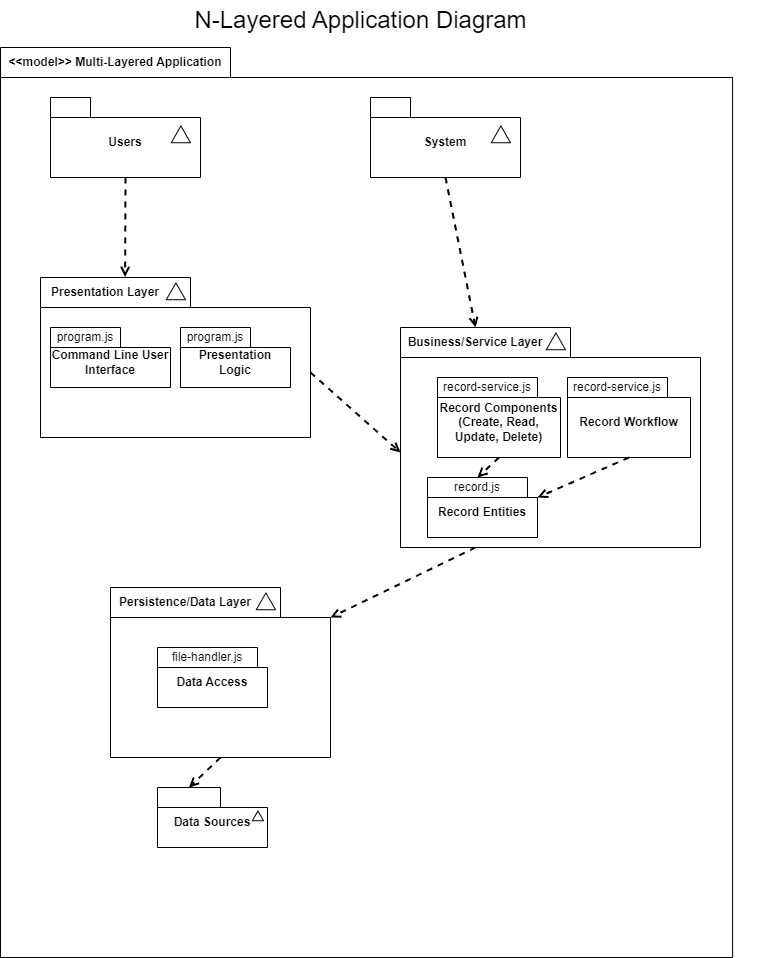

The diagram above was exported from draw.io. Its source (the exported page's mxGraphModel, read from the mxfile embedded in the PNG):
<mxGraphModel dx="1912" dy="1115" grid="1" gridSize="10" guides="1" tooltips="1" connect="1" arrows="1" fold="1" page="1" pageScale="1" pageWidth="850" pageHeight="1100" math="0" shadow="0">
  <root>
    <mxCell id="0" />
    <mxCell id="1" parent="0" />
    <mxCell id="2" value="" style="group" vertex="1" connectable="0" parent="1">
      <mxGeometry x="60" y="60" width="760" height="910" as="geometry" />
    </mxCell>
    <mxCell id="3" value="" style="shape=folder;fontStyle=1;spacingTop=10;tabWidth=230;tabHeight=30;tabPosition=left;html=1;whiteSpace=wrap;" vertex="1" parent="2">
      <mxGeometry width="732.11" height="910" as="geometry" />
    </mxCell>
    <mxCell id="4" value="&amp;lt;&amp;lt;model&amp;gt;&amp;gt; Multi-Layered Application" style="text;html=1;align=center;verticalAlign=middle;whiteSpace=wrap;rounded=0;fontStyle=1" vertex="1" parent="2">
      <mxGeometry width="230" height="29.63" as="geometry" />
    </mxCell>
    <mxCell id="5" value="Users" style="shape=folder;fontStyle=1;spacingTop=10;tabWidth=40;tabHeight=20;tabPosition=left;html=1;whiteSpace=wrap;" vertex="1" parent="2">
      <mxGeometry x="50" y="50" width="150" height="80" as="geometry" />
    </mxCell>
    <mxCell id="6" value="" style="triangle;whiteSpace=wrap;html=1;rotation=-90;" vertex="1" parent="2">
      <mxGeometry x="172" y="77.22" width="16.78" height="19.25" as="geometry" />
    </mxCell>
    <mxCell id="7" value="" style="group" vertex="1" connectable="0" parent="2">
      <mxGeometry x="400" y="280" width="300" height="220" as="geometry" />
    </mxCell>
    <mxCell id="8" value="" style="shape=folder;fontStyle=1;spacingTop=10;tabWidth=170;tabHeight=30;tabPosition=left;html=1;whiteSpace=wrap;" vertex="1" parent="7">
      <mxGeometry width="300" height="220" as="geometry" />
    </mxCell>
    <mxCell id="9" value="Business/Service Layer" style="text;html=1;align=center;verticalAlign=middle;whiteSpace=wrap;rounded=0;fontStyle=1" vertex="1" parent="7">
      <mxGeometry width="150" height="29.63" as="geometry" />
    </mxCell>
    <mxCell id="10" value="" style="triangle;whiteSpace=wrap;html=1;rotation=-90;" vertex="1" parent="7">
      <mxGeometry x="147" y="4.220000000000027" width="16.78" height="19.25" as="geometry" />
    </mxCell>
    <mxCell id="11" value="Record Components (Create, Read, Update, Delete)" style="shape=folder;fontStyle=1;spacingTop=10;tabWidth=100;tabHeight=20;tabPosition=left;html=1;whiteSpace=wrap;" vertex="1" parent="7">
      <mxGeometry x="37" y="50" width="123" height="80" as="geometry" />
    </mxCell>
    <mxCell id="12" value="record-service.js" style="text;html=1;align=center;verticalAlign=middle;whiteSpace=wrap;rounded=0;fontStyle=0" vertex="1" parent="7">
      <mxGeometry x="37" y="50" width="100" height="19.63" as="geometry" />
    </mxCell>
    <mxCell id="13" value="Record Entities" style="shape=folder;fontStyle=1;spacingTop=10;tabWidth=100;tabHeight=20;tabPosition=left;html=1;whiteSpace=wrap;" vertex="1" parent="7">
      <mxGeometry x="27" y="150" width="110" height="60" as="geometry" />
    </mxCell>
    <mxCell id="14" value="record.js" style="text;html=1;align=center;verticalAlign=middle;whiteSpace=wrap;rounded=0;fontStyle=0" vertex="1" parent="7">
      <mxGeometry x="27" y="150" width="100" height="19.63" as="geometry" />
    </mxCell>
    <mxCell id="15" style="rounded=0;orthogonalLoop=1;jettySize=auto;html=1;exitX=0.5;exitY=1;exitDx=0;exitDy=0;exitPerimeter=0;dashed=1;strokeWidth=2;endArrow=open;endFill=0;entryX=0.5;entryY=0;entryDx=0;entryDy=0;" edge="1" parent="7" source="11" target="14">
      <mxGeometry relative="1" as="geometry">
        <mxPoint x="-80" y="15" as="sourcePoint" />
        <mxPoint x="10" y="95" as="targetPoint" />
      </mxGeometry>
    </mxCell>
    <mxCell id="16" value="System" style="shape=folder;fontStyle=1;spacingTop=10;tabWidth=40;tabHeight=20;tabPosition=left;html=1;whiteSpace=wrap;" vertex="1" parent="1">
      <mxGeometry x="430" y="110" width="150" height="80" as="geometry" />
    </mxCell>
    <mxCell id="17" value="" style="triangle;whiteSpace=wrap;html=1;rotation=-90;" vertex="1" parent="1">
      <mxGeometry x="552" y="137.22" width="16.78" height="19.25" as="geometry" />
    </mxCell>
    <mxCell id="18" value="" style="shape=folder;fontStyle=1;spacingTop=10;tabWidth=150;tabHeight=30;tabPosition=left;html=1;whiteSpace=wrap;" vertex="1" parent="1">
      <mxGeometry x="100" y="290" width="270" height="160" as="geometry" />
    </mxCell>
    <mxCell id="19" value="Presentation Layer" style="text;html=1;align=center;verticalAlign=middle;whiteSpace=wrap;rounded=0;fontStyle=1" vertex="1" parent="1">
      <mxGeometry x="100" y="290" width="130" height="29.63" as="geometry" />
    </mxCell>
    <mxCell id="20" value="" style="triangle;whiteSpace=wrap;html=1;rotation=-90;" vertex="1" parent="1">
      <mxGeometry x="227" y="294.22" width="16.78" height="19.25" as="geometry" />
    </mxCell>
    <mxCell id="21" value="Command Line User&lt;br&gt;Interface" style="shape=folder;fontStyle=1;spacingTop=10;tabWidth=70;tabHeight=20;tabPosition=left;html=1;whiteSpace=wrap;" vertex="1" parent="1">
      <mxGeometry x="110" y="340" width="120" height="60" as="geometry" />
    </mxCell>
    <mxCell id="22" value="Presentation Logic" style="shape=folder;fontStyle=1;spacingTop=10;tabWidth=70;tabHeight=20;tabPosition=left;html=1;whiteSpace=wrap;" vertex="1" parent="1">
      <mxGeometry x="240" y="340" width="110" height="60" as="geometry" />
    </mxCell>
    <mxCell id="23" style="rounded=0;orthogonalLoop=1;jettySize=auto;html=1;exitX=0.5;exitY=1;exitDx=0;exitDy=0;exitPerimeter=0;entryX=0.651;entryY=-0.019;entryDx=0;entryDy=0;entryPerimeter=0;dashed=1;strokeWidth=2;endArrow=open;endFill=0;" edge="1" source="5" target="19" parent="1">
      <mxGeometry relative="1" as="geometry" />
    </mxCell>
    <mxCell id="24" style="rounded=0;orthogonalLoop=1;jettySize=auto;html=1;exitX=0.5;exitY=1;exitDx=0;exitDy=0;exitPerimeter=0;dashed=1;strokeWidth=2;endArrow=open;endFill=0;entryX=0.5;entryY=0;entryDx=0;entryDy=0;" edge="1" source="16" target="9" parent="1">
      <mxGeometry relative="1" as="geometry">
        <mxPoint x="345" y="190" as="sourcePoint" />
        <mxPoint x="455" y="273" as="targetPoint" />
      </mxGeometry>
    </mxCell>
    <mxCell id="25" value="program.js" style="text;html=1;align=center;verticalAlign=middle;whiteSpace=wrap;rounded=0;fontStyle=0" vertex="1" parent="1">
      <mxGeometry x="110" y="340" width="70" height="19.63" as="geometry" />
    </mxCell>
    <mxCell id="26" value="program.js" style="text;html=1;align=center;verticalAlign=middle;whiteSpace=wrap;rounded=0;fontStyle=0" vertex="1" parent="1">
      <mxGeometry x="240" y="340" width="70" height="19.63" as="geometry" />
    </mxCell>
    <mxCell id="27" style="rounded=0;orthogonalLoop=1;jettySize=auto;html=1;exitX=0;exitY=0;exitDx=270;exitDy=95;exitPerimeter=0;dashed=1;strokeWidth=2;endArrow=open;endFill=0;entryX=0;entryY=0;entryDx=0;entryDy=125;entryPerimeter=0;" edge="1" source="18" target="8" parent="1">
      <mxGeometry relative="1" as="geometry">
        <mxPoint x="395" y="210" as="sourcePoint" />
        <mxPoint x="425" y="360" as="targetPoint" />
      </mxGeometry>
    </mxCell>
    <mxCell id="28" value="Record Workflow" style="shape=folder;fontStyle=1;spacingTop=10;tabWidth=100;tabHeight=20;tabPosition=left;html=1;whiteSpace=wrap;" vertex="1" parent="1">
      <mxGeometry x="627" y="390" width="123" height="80" as="geometry" />
    </mxCell>
    <mxCell id="29" value="record-service.js" style="text;html=1;align=center;verticalAlign=middle;whiteSpace=wrap;rounded=0;fontStyle=0" vertex="1" parent="1">
      <mxGeometry x="627" y="390" width="100" height="19.63" as="geometry" />
    </mxCell>
    <mxCell id="30" style="rounded=0;orthogonalLoop=1;jettySize=auto;html=1;exitX=0.5;exitY=1;exitDx=0;exitDy=0;exitPerimeter=0;dashed=1;strokeWidth=2;endArrow=open;endFill=0;entryX=0;entryY=0;entryDx=110;entryDy=20;entryPerimeter=0;" edge="1" source="28" target="13" parent="1">
      <mxGeometry relative="1" as="geometry">
        <mxPoint x="669" y="480" as="sourcePoint" />
        <mxPoint x="647" y="500" as="targetPoint" />
      </mxGeometry>
    </mxCell>
    <mxCell id="31" value="" style="shape=folder;fontStyle=1;spacingTop=10;tabWidth=170;tabHeight=30;tabPosition=left;html=1;whiteSpace=wrap;" vertex="1" parent="1">
      <mxGeometry x="170" y="600" width="220" height="170" as="geometry" />
    </mxCell>
    <mxCell id="32" value="Persistence/Data Layer" style="text;html=1;align=center;verticalAlign=middle;whiteSpace=wrap;rounded=0;fontStyle=1" vertex="1" parent="1">
      <mxGeometry x="170" y="600" width="150" height="29.63" as="geometry" />
    </mxCell>
    <mxCell id="33" value="" style="triangle;whiteSpace=wrap;html=1;rotation=-90;" vertex="1" parent="1">
      <mxGeometry x="317" y="604.22" width="16.78" height="19.25" as="geometry" />
    </mxCell>
    <mxCell id="34" value="Data Access" style="shape=folder;fontStyle=1;spacingTop=10;tabWidth=100;tabHeight=20;tabPosition=left;html=1;whiteSpace=wrap;" vertex="1" parent="1">
      <mxGeometry x="217" y="660" width="110" height="60" as="geometry" />
    </mxCell>
    <mxCell id="35" value="file-handler.js" style="text;html=1;align=center;verticalAlign=middle;whiteSpace=wrap;rounded=0;fontStyle=0" vertex="1" parent="1">
      <mxGeometry x="217" y="660" width="100" height="19.63" as="geometry" />
    </mxCell>
    <mxCell id="36" style="rounded=0;orthogonalLoop=1;jettySize=auto;html=1;exitX=0.25;exitY=1;exitDx=0;exitDy=0;exitPerimeter=0;dashed=1;strokeWidth=2;endArrow=open;endFill=0;entryX=0;entryY=0;entryDx=220;entryDy=30;entryPerimeter=0;" edge="1" source="8" target="31" parent="1">
      <mxGeometry relative="1" as="geometry">
        <mxPoint x="370" y="485" as="sourcePoint" />
        <mxPoint x="460" y="565" as="targetPoint" />
      </mxGeometry>
    </mxCell>
    <mxCell id="37" value="Data Sources" style="shape=folder;fontStyle=1;spacingTop=10;tabWidth=63;tabHeight=20;tabPosition=left;html=1;whiteSpace=wrap;" vertex="1" parent="1">
      <mxGeometry x="217" y="800" width="110" height="60" as="geometry" />
    </mxCell>
    <mxCell id="38" style="rounded=0;orthogonalLoop=1;jettySize=auto;html=1;exitX=0.5;exitY=1;exitDx=0;exitDy=0;exitPerimeter=0;dashed=1;strokeWidth=2;endArrow=open;endFill=0;entryX=0;entryY=0;entryDx=31.5;entryDy=0;entryPerimeter=0;" edge="1" source="31" target="37" parent="1">
      <mxGeometry relative="1" as="geometry">
        <mxPoint x="545" y="580" as="sourcePoint" />
        <mxPoint x="400" y="650" as="targetPoint" />
      </mxGeometry>
    </mxCell>
    <mxCell id="39" value="" style="triangle;whiteSpace=wrap;html=1;rotation=-90;" vertex="1" parent="1">
      <mxGeometry x="312.52" y="822.74" width="9.78" height="11.22" as="geometry" />
    </mxCell>
    <mxCell id="40" value="N-Layered Application Diagram" style="text;html=1;align=center;verticalAlign=middle;resizable=0;points=[];autosize=1;strokeColor=none;fillColor=none;strokeWidth=1;fontSize=24;" vertex="1" parent="1">
      <mxGeometry x="240" y="13" width="360" height="40" as="geometry" />
    </mxCell>
  </root>
</mxGraphModel>